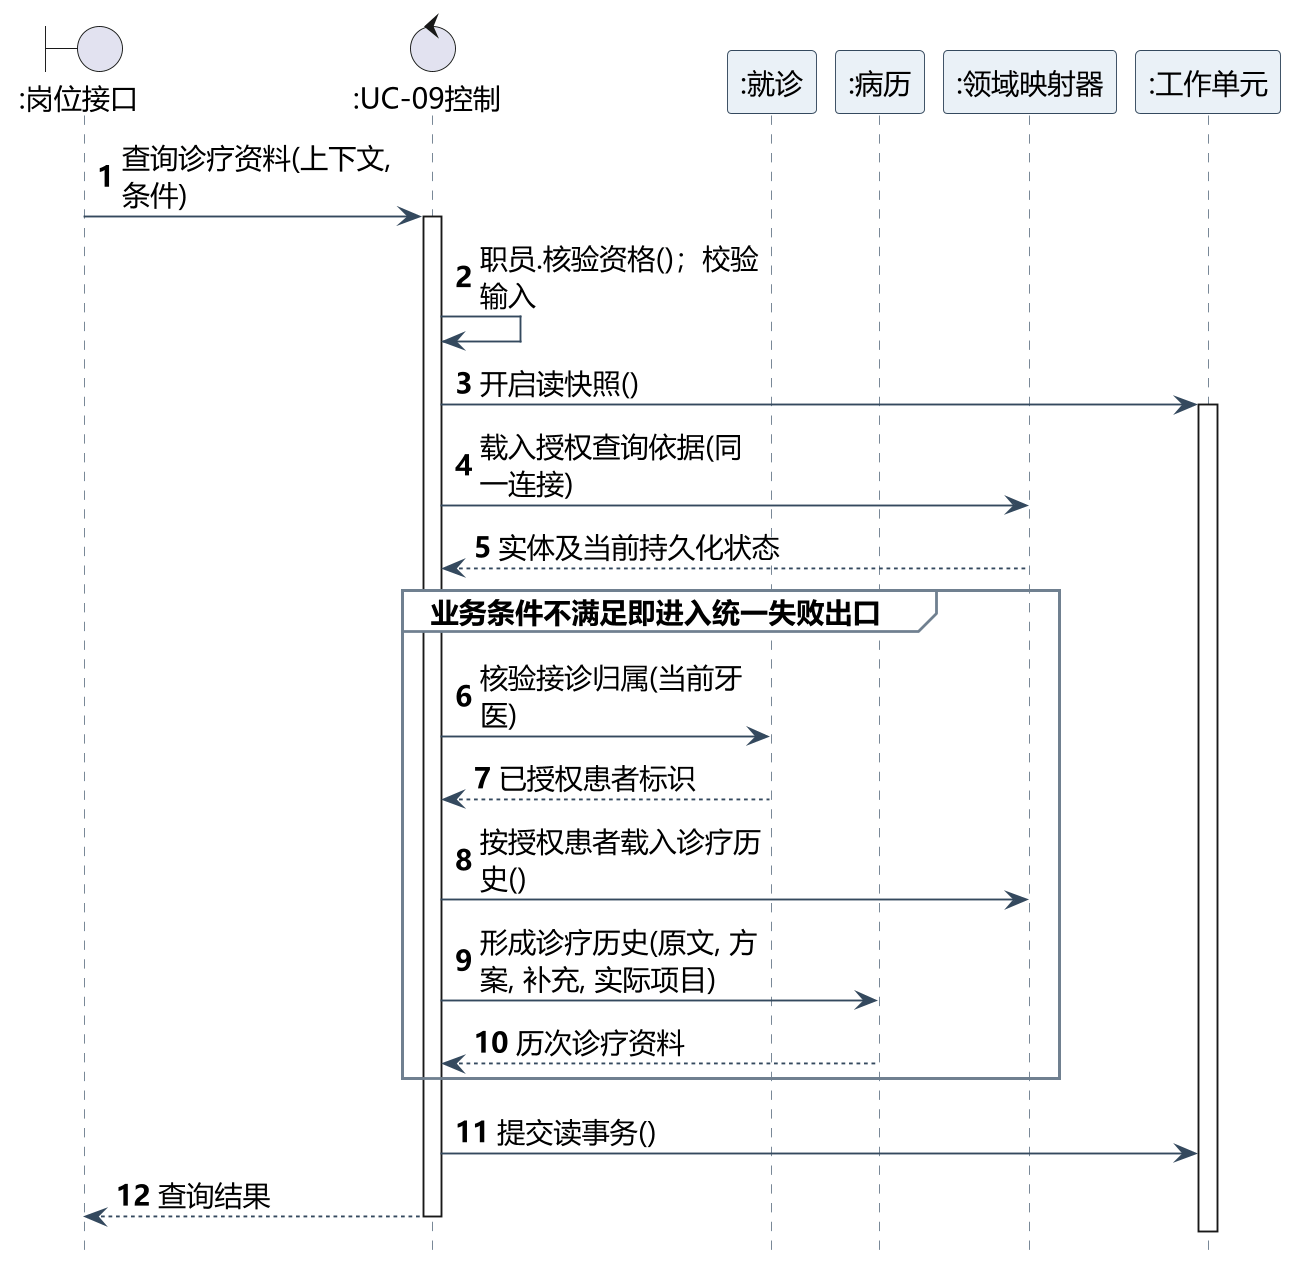

The diagram above was rendered by PlantUML. Its source (embedded in the PNG):
@startuml
skinparam backgroundColor white
skinparam shadowing false
skinparam defaultFontName Microsoft YaHei
skinparam defaultFontSize 15
skinparam dpi 180
skinparam ArrowColor #34495E
skinparam classAttributeIconSize 0
skinparam class {
 BackgroundColor white
 BorderColor #34495E
 HeaderBackgroundColor #EAF1F7
}
hide circle
skinparam nodesep 35
skinparam ranksep 45
hide footbox
skinparam maxMessageSize 155
skinparam sequence {
 ParticipantBackgroundColor #EAF1F7
 ParticipantBorderColor #34495E
 LifeLineBorderColor #708090
 GroupBackgroundColor white
 GroupBorderColor #708090
 MessageAlign left
}
autonumber
boundary ":岗位接口" as B
control ":UC-09控制" as K
participant ":就诊" as E
participant ":病历" as P
participant ":领域映射器" as M
participant ":工作单元" as W
B -> K : 查询诊疗资料(上下文, 条件)
activate K
K -> K : 职员.核验资格()；校验输入
K -> W : 开启读快照()
activate W
K -> M : 载入授权查询依据(同一连接)
M --> K : 实体及当前持久化状态
group 业务条件不满足即进入统一失败出口
K -> E : 核验接诊归属(当前牙医)
E --> K : 已授权患者标识
K -> M : 按授权患者载入诊疗历史()
K -> P : 形成诊疗历史(原文, 方案, 补充, 实际项目)
P --> K : 历次诊疗资料
end
K -> W : 提交读事务()
K --> B : 查询结果
deactivate W
deactivate K
@enduml